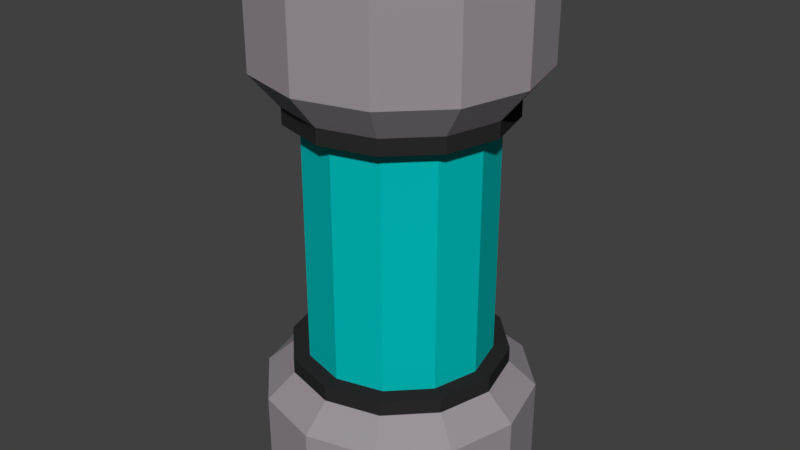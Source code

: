 # Source: ShieldCell.blend  (saved by Blender 2.79.0; exported with 4.5.12 LTS)
import bpy
from mathutils import Matrix  # noqa: F401  (used for matrix-valued properties, if any)

bpy.ops.wm.read_factory_settings(use_empty=True)
scene = bpy.context.scene
scene.name = 'Scene'

# ---- collections
col_collection_1 = bpy.data.collections.new('Collection 1'); scene.collection.children.link(col_collection_1)

# ---- materials (node trees are filled in below, after node groups)
mat_metal = bpy.data.materials.new('Metal')
mat_metal.alpha_threshold = 0.0
mat_metal.use_transparent_shadow = False
mat_metal.diffuse_color = (0.3264, 0.2929, 0.3243, 1.0)
mat_metal.roughness = 0.5
mat_rubber = bpy.data.materials.new('Rubber')
mat_rubber.alpha_threshold = 0.0
mat_rubber.use_transparent_shadow = False
mat_rubber.diffuse_color = (0.02365, 0.02365, 0.02365, 1.0)
mat_rubber.roughness = 0.5
mat_energy = bpy.data.materials.new('Energy')
mat_energy.alpha_threshold = 0.0
mat_energy.use_transparent_shadow = False
mat_energy.diffuse_color = (0.0, 0.4969, 0.4843, 1.0)
mat_energy.roughness = 0.5

# ---- material node trees

# ---- world
world_world = bpy.data.worlds.new('World'); scene.world = world_world
world_world.color = (0.05088, 0.05088, 0.05088)
world_world.use_sun_shadow = False
world_world.sun_shadow_jitter_overblur = 0.0
world_world.cycles.sampling_method = 'MANUAL'

# ---- meshes
me_cylinder = bpy.data.meshes.new('Cylinder')
me_cylinder.from_pydata([(0.09843, 0.1705, 0.459), (0.1969, 2.204e-08, -0.4527), (-0.1969, -6.088e-08, -0.4527), (-0.09843, 0.1705, -0.4527), (-0.09843, 0.1705, 0.459), (-0.1705, 0.09843, 0.459), (0.1705, 0.09843, -0.4527), (-1.848e-09, 0.1969, 0.459), (-0.1705, -0.09843, 0.459), (0.1705, 0.09843, 0.459), (-1.848e-09, 0.1969, -0.4527), (0.09843, 0.1705, -0.4527), (-5.294e-09, 0.1925, -0.2457), (-5.294e-09, 0.1925, 0.2373), (0.09626, 0.1667, 0.2373), (0.09626, 0.1667, -0.2457), (0.1667, 0.09626, 0.2373), (0.1667, 0.09626, -0.2457), (0.1925, 2.248e-08, 0.2373), (0.1925, 2.248e-08, -0.2457), (0.1667, -0.09626, 0.2373), (0.1667, -0.09626, -0.2457), (0.09626, -0.1667, 0.2373), (0.09626, -0.1667, -0.2457), (2.378e-08, -0.1925, 0.2373), (2.378e-08, -0.1925, -0.2457), (-0.09626, -0.1667, 0.2373), (-0.09626, -0.1667, -0.2457), (-0.1667, -0.09626, 0.2373), (-0.1667, -0.09626, -0.2457), (-0.1925, -5.86e-08, 0.2373), (-0.1925, -5.86e-08, -0.2457), (-0.1667, 0.09626, 0.2373), (-0.1667, 0.09626, -0.2457), (-0.09626, 0.1667, 0.2373), (-0.09626, 0.1667, -0.2457), (-3.255e-09, 0.2408, -0.4527), (0.1204, 0.2086, -0.4527), (0.1204, 0.2086, 0.459), (-3.255e-09, 0.2408, 0.459), (-3.255e-09, 0.2408, 0.2961), (0.1204, 0.2086, -0.2898), (0.2086, 0.1204, -0.4527), (0.2086, 0.1204, 0.459), (0.2086, 0.1204, -0.2898), (0.2408, 2.697e-08, -0.4527), (0.2408, 2.697e-08, 0.459), (0.2408, 2.697e-08, -0.2898), (0.2086, -0.1204, -0.4527), (0.2086, -0.1204, 0.459), (0.2086, -0.1204, -0.2898), (0.1204, -0.2086, -0.4527), (0.1204, -0.2086, 0.459), (0.1204, -0.2086, -0.2898), (3.311e-08, -0.2408, -0.4527), (3.311e-08, -0.2408, 0.459), (3.311e-08, -0.2408, -0.2898), (-0.1204, -0.2086, -0.4527), (-0.1204, -0.2086, 0.459), (-0.1204, -0.2086, -0.2898), (-0.2086, -0.1204, -0.4527), (-0.2086, -0.1204, 0.459), (-0.2086, -0.1204, -0.2898), (-0.2408, -7.446e-08, -0.4527), (-0.2408, -7.446e-08, 0.459), (-0.2408, -7.446e-08, -0.2898), (-0.2086, 0.1204, -0.4527), (-0.2086, 0.1204, 0.459), (-0.2086, 0.1204, -0.2898), (-0.1204, 0.2086, -0.4527), (-0.1204, 0.2086, 0.459), (-0.1204, 0.2086, -0.2898), (-3.255e-09, 0.2408, -0.2898), (0.1204, 0.2086, 0.2961), (0.2086, 0.1204, 0.2961), (0.2408, 2.697e-08, 0.2961), (0.2086, -0.1204, 0.2961), (0.1204, -0.2086, 0.2961), (3.311e-08, -0.2408, 0.2961), (-0.1204, -0.2086, 0.2961), (-0.2086, -0.1204, 0.2961), (-0.2408, -7.446e-08, 0.2961), (-0.2086, 0.1204, 0.2961), (-0.1204, 0.2086, 0.2961), (0.1969, 2.237e-08, 0.459), (-0.09843, -0.1705, 0.459), (0.1705, -0.09843, 0.459), (0.1705, -0.09843, -0.4527), (-0.09843, -0.1705, -0.4527), (2.788e-08, -0.1969, 0.459), (-0.1705, -0.09843, -0.4527), (0.09843, -0.1705, -0.4527), (0.09843, -0.1705, 0.459), (-0.1969, -6.054e-08, 0.459), (-0.1705, 0.09843, -0.4527), (2.788e-08, -0.1969, -0.4527), (-5.294e-09, 0.1925, -0.2177), (-5.294e-09, 0.1925, 0.2093), (0.09626, 0.1667, 0.2093), (0.09626, 0.1667, -0.2177), (0.1667, 0.09626, 0.2093), (0.1667, 0.09626, -0.2177), (0.1925, 2.248e-08, 0.2093), (0.1925, 2.248e-08, -0.2177), (0.1667, -0.09626, 0.2093), (0.1667, -0.09626, -0.2177), (0.09626, -0.1667, 0.2093), (0.09626, -0.1667, -0.2177), (2.378e-08, -0.1925, 0.2093), (2.378e-08, -0.1925, -0.2177), (-0.09626, -0.1667, 0.2093), (-0.09626, -0.1667, -0.2177), (-0.1667, -0.09626, 0.2093), (-0.1667, -0.09626, -0.2177), (-0.1925, -5.86e-08, 0.2093), (-0.1925, -5.86e-08, -0.2177), (-0.1667, 0.09626, 0.2093), (-0.1667, 0.09626, -0.2177), (-0.09626, 0.1667, 0.2093), (-0.09626, 0.1667, -0.2177), (-6.433e-09, 0.164, -0.2174), (-6.433e-09, 0.164, 0.2089), (0.08201, 0.142, 0.2089), (0.08201, 0.142, -0.2174), (0.142, 0.08201, 0.2089), (0.142, 0.08201, -0.2174), (0.164, 1.929e-08, 0.2089), (0.164, 1.929e-08, -0.2174), (0.142, -0.08201, 0.2089), (0.142, -0.08201, -0.2174), (0.08201, -0.142, 0.2089), (0.08201, -0.142, -0.2174), (1.833e-08, -0.164, 0.2089), (1.833e-08, -0.164, -0.2174), (-0.08201, -0.142, 0.2089), (-0.08201, -0.142, -0.2174), (-0.142, -0.08201, 0.2089), (-0.142, -0.08201, -0.2174), (-0.164, -4.98e-08, 0.2089), (-0.164, -4.98e-08, -0.2174), (-0.142, 0.08201, 0.2089), (-0.142, 0.08201, -0.2174), (-0.08201, 0.142, 0.2089), (-0.08201, 0.142, -0.2174), (0.1969, 2.237e-08, 0.4401), (0.1705, 0.09843, 0.4401), (-1.848e-09, 0.1969, -0.4338), (0.09843, 0.1705, -0.4338), (0.1705, -0.09843, -0.4338), (0.09843, -0.1705, -0.4338), (2.788e-08, -0.1969, -0.4338), (0.1705, 0.09843, -0.4338), (0.1969, 2.204e-08, -0.4338), (-0.09843, -0.1705, -0.4338), (0.09843, -0.1705, 0.4401), (0.1705, -0.09843, 0.4401), (3.366e-08, -0.1969, 0.4401), (0.09843, 0.1705, 0.4401), (3.933e-09, 0.1969, 0.4401), (-0.1969, -6.054e-08, 0.4401), (-0.1705, -0.09843, 0.4401), (-0.1969, -6.088e-08, -0.4338), (-0.1705, 0.09843, -0.4338), (-0.09843, 0.1705, -0.4338), (-0.09843, -0.1705, 0.4401), (-0.1705, -0.09843, -0.4338), (-0.1705, 0.09843, 0.4401), (-0.09843, 0.1705, 0.4401)], [], [(36, 37, 11, 10), (23, 25, 56, 53), (54, 57, 88, 95), (2, 94, 162, 161), (26, 24, 78, 79), (25, 27, 59, 56), (14, 13, 40, 73), (156, 154, 155, 144, 145, 157, 158, 167, 166, 159, 160, 164), (28, 26, 79, 80), (118, 34, 13, 97), (12, 15, 41, 72), (116, 32, 34, 118), (51, 54, 95, 91), (114, 30, 32, 116), (112, 28, 30, 114), (27, 29, 62, 59), (110, 26, 28, 112), (108, 24, 26, 110), (16, 14, 73, 74), (106, 22, 24, 108), (43, 38, 0, 9), (104, 20, 22, 106), (30, 28, 80, 81), (102, 18, 20, 104), (69, 36, 10, 3), (100, 16, 18, 102), (15, 17, 44, 41), (98, 14, 16, 100), (97, 13, 14, 98), (40, 39, 38, 73), (73, 38, 43, 74), (74, 43, 46, 75), (75, 46, 49, 76), (76, 49, 52, 77), (77, 52, 55, 78), (78, 55, 58, 79), (79, 58, 61, 80), (80, 61, 64, 81), (81, 64, 67, 82), (82, 67, 70, 83), (83, 70, 39, 40), (69, 71, 72, 36), (66, 68, 71, 69), (63, 65, 68, 66), (60, 62, 65, 63), (57, 59, 62, 60), (54, 56, 59, 57), (51, 53, 56, 54), (48, 50, 53, 51), (45, 47, 50, 48), (42, 44, 47, 45), (37, 41, 44, 42), (36, 72, 41, 37), (24, 22, 77, 78), (35, 12, 72, 71), (21, 23, 53, 50), (66, 69, 3, 94), (55, 52, 92, 89), (13, 34, 83, 40), (22, 20, 76, 77), (61, 58, 85, 8), (33, 35, 71, 68), (67, 64, 93, 5), (19, 21, 50, 47), (34, 32, 82, 83), (20, 18, 75, 76), (38, 39, 7, 0), (31, 33, 68, 65), (17, 19, 47, 44), (32, 30, 81, 82), (1, 87, 148, 152), (18, 16, 74, 75), (29, 31, 65, 62), (63, 66, 94, 2), (39, 70, 4, 7), (45, 48, 87, 1), (52, 49, 86, 92), (58, 55, 89, 85), (64, 61, 8, 93), (49, 46, 84, 86), (42, 45, 1, 6), (70, 67, 5, 4), (48, 51, 91, 87), (57, 60, 90, 88), (60, 63, 2, 90), (37, 42, 6, 11), (12, 96, 99, 15), (108, 110, 134, 132), (15, 99, 101, 17), (119, 117, 141, 143), (17, 101, 103, 19), (100, 102, 126, 124), (19, 103, 105, 21), (111, 109, 133, 135), (21, 105, 107, 23), (114, 116, 140, 138), (23, 107, 109, 25), (103, 101, 125, 127), (25, 109, 111, 27), (106, 108, 132, 130), (27, 111, 113, 29), (117, 115, 139, 141), (29, 113, 115, 31), (98, 100, 124, 122), (31, 115, 117, 33), (109, 107, 131, 133), (33, 117, 119, 35), (112, 114, 138, 136), (35, 119, 96, 12), (101, 99, 123, 125), (120, 121, 122, 123), (123, 122, 124, 125), (125, 124, 126, 127), (127, 126, 128, 129), (129, 128, 130, 131), (131, 130, 132, 133), (133, 132, 134, 135), (135, 134, 136, 137), (137, 136, 138, 139), (139, 138, 140, 141), (141, 140, 142, 143), (143, 142, 121, 120), (105, 103, 127, 129), (116, 118, 142, 140), (113, 111, 135, 137), (102, 104, 128, 126), (96, 119, 143, 120), (99, 96, 120, 123), (110, 112, 136, 134), (107, 105, 129, 131), (118, 97, 121, 142), (97, 98, 122, 121), (115, 113, 137, 139), (104, 106, 130, 128), (46, 43, 9, 84), (150, 153, 165, 161, 162, 163, 146, 147, 151, 152, 148, 149), (91, 95, 150, 149), (88, 90, 165, 153), (84, 9, 145, 144), (94, 3, 163, 162), (85, 89, 156, 164), (0, 7, 158, 157), (6, 1, 152, 151), (86, 84, 144, 155), (3, 10, 146, 163), (93, 8, 160, 159), (10, 11, 147, 146), (8, 85, 164, 160), (9, 0, 157, 145), (5, 93, 159, 166), (11, 6, 151, 147), (92, 86, 155, 154), (89, 92, 154, 156), (7, 4, 167, 158), (95, 88, 153, 150), (90, 2, 161, 165), (4, 5, 166, 167), (87, 91, 149, 148)])
me_cylinder.polygons.foreach_set('material_index', [0, 0, 0, 0, 0, 0, 0, 1, 0, 1, 0, 1, 0, 1, 1, 0, 1, 1, 0, 1, 0, 1, 0, 1, 0, 1, 0, 1, 1, 0, 0, 0, 0, 0, 0, 0, 0, 0, 0, 0, 0, 0, 0, 0, 0, 0, 0, 0, 0, 0, 0, 0, 0, 0, 0, 0, 0, 0, 0, 0, 0, 0, 0, 0, 0, 0, 0, 0, 0, 0, 0, 0, 0, 0, 0, 0, 0, 0, 0, 0, 0, 0, 0, 0, 0, 0, 1, 1, 1, 1, 1, 1, 1, 1, 1, 1, 1, 1, 1, 1, 1, 1, 1, 1, 1, 1, 1, 1, 1, 1, 2, 2, 2, 2, 2, 2, 2, 2, 2, 2, 2, 2, 1, 1, 1, 1, 1, 1, 1, 1, 1, 1, 1, 1, 0, 1, 0, 0, 0, 0, 0, 0, 0, 0, 0, 0, 0, 0, 0, 0, 0, 0, 0, 0, 0, 0, 0, 0])
me_cylinder.materials.append(mat_metal)
me_cylinder.materials.append(mat_rubber)
me_cylinder.materials.append(mat_energy)
me_cylinder.use_remesh_preserve_volume = False
me_cylinder.use_remesh_preserve_attributes = False
me_cylinder.use_mirror_vertex_groups = False
me_cylinder.update()

# ---- objects
ob_cylinder = bpy.data.objects.new('Cylinder', me_cylinder)

# ---- transforms, parenting, visibility, modifiers, constraints
ob_cylinder.location = (0.0, 0.0, 0.0)
ob_cylinder.lineart.crease_threshold = 0.0

# ---- collection membership
col_collection_1.objects.link(ob_cylinder)

# ---- scene / render settings (as saved in the file)
scene.frame_start = 1; scene.frame_end = 250; scene.frame_set(1)
scene.render.engine = 'BLENDER_EEVEE_NEXT'
scene.render.resolution_percentage = 50
scene.render.dither_intensity = 0.0
scene.cycles.use_denoising = False
scene.cycles.samples = 128
scene.cycles.sampling_pattern = 'TABULATED_SOBOL'
scene.cycles.use_adaptive_sampling = False
scene.cycles.use_light_tree = False
scene.cycles.blur_glossy = 0.0
scene.cycles.sample_clamp_indirect = 0.0
scene.view_settings.view_transform = 'Standard'
bpy.context.view_layer.update()

# ---- added for rendering (the .blend has no active camera and no usable light): camera, sun
cam_auto = bpy.data.cameras.new('AutoCamera')
cam_auto.lens = 50.0
cam_auto.sensor_width = 36.0
cam_auto.clip_end = 1000.0
ob_auto_camera = bpy.data.objects.new('AutoCamera', cam_auto)
scene.collection.objects.link(ob_auto_camera)
ob_auto_camera.location = (1.05297, -1.26357, 0.845531)
ob_auto_camera.rotation_euler = (1.09748, -7.21219e-08, 0.694738)
scene.camera = ob_auto_camera
light_auto_sun = bpy.data.lights.new('AutoSun', 'SUN')
light_auto_sun.energy = 3.0
light_auto_sun.angle = 0.0523599
ob_auto_sun = bpy.data.objects.new('AutoSun', light_auto_sun)
scene.collection.objects.link(ob_auto_sun)
ob_auto_sun.rotation_euler = (0.872665, 0.174533, 0.523599)
bpy.context.view_layer.update()
